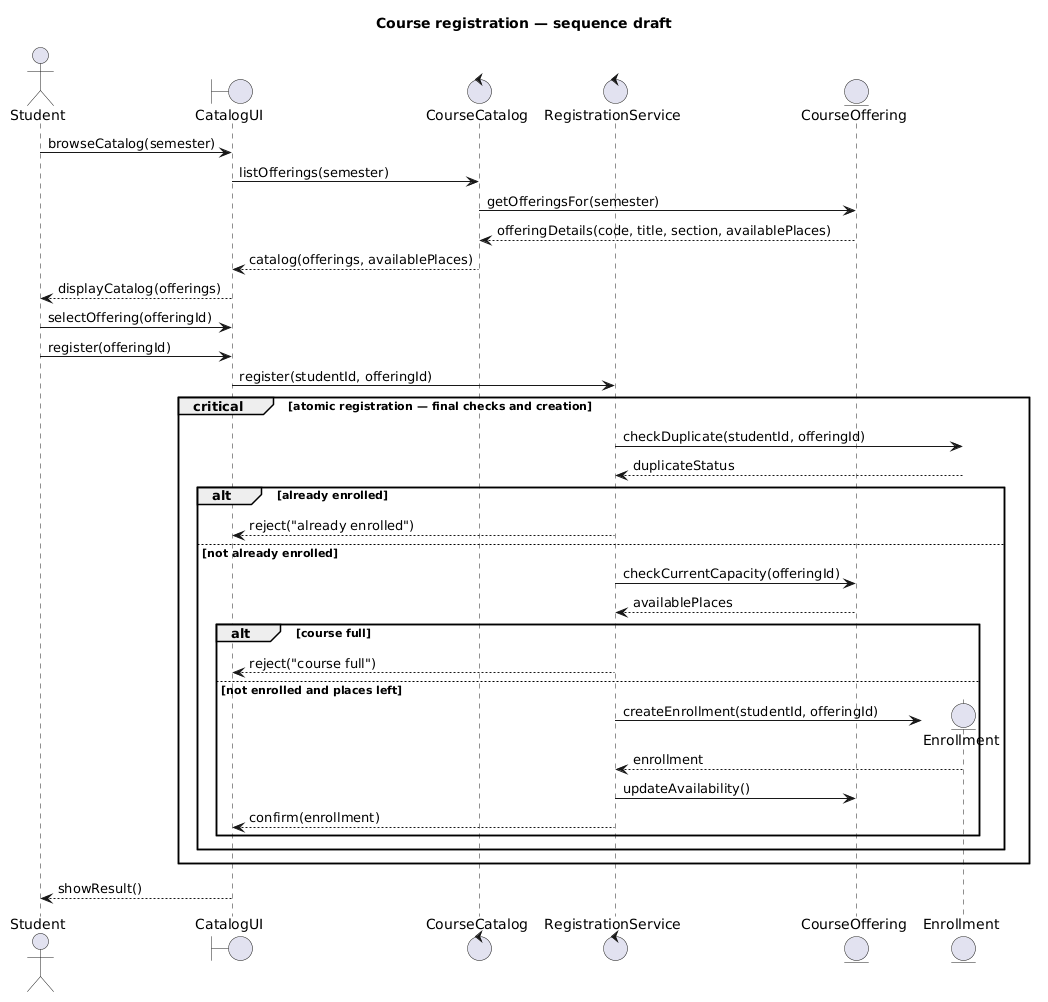

The diagram above was rendered by PlantUML. Its source (embedded in the PNG):
@startuml
title Course registration — sequence draft

actor Student
boundary CatalogUI
control CourseCatalog
control RegistrationService
entity CourseOffering
entity Enrollment

Student -> CatalogUI: browseCatalog(semester)
CatalogUI -> CourseCatalog: listOfferings(semester)
CourseCatalog -> CourseOffering: getOfferingsFor(semester)
CourseOffering --> CourseCatalog: offeringDetails(code, title, section, availablePlaces)
CourseCatalog --> CatalogUI: catalog(offerings, availablePlaces)
CatalogUI --> Student: displayCatalog(offerings)

Student -> CatalogUI: selectOffering(offeringId)
Student -> CatalogUI: register(offeringId)
CatalogUI -> RegistrationService: register(studentId, offeringId)

critical atomic registration — final checks and creation
  RegistrationService -> Enrollment: checkDuplicate(studentId, offeringId)
  Enrollment --> RegistrationService: duplicateStatus
  alt already enrolled
    RegistrationService --> CatalogUI: reject("already enrolled")
  else not already enrolled
    RegistrationService -> CourseOffering: checkCurrentCapacity(offeringId)
    CourseOffering --> RegistrationService: availablePlaces
    alt course full
      RegistrationService --> CatalogUI: reject("course full")
    else not enrolled and places left
      create Enrollment
      RegistrationService -> Enrollment: createEnrollment(studentId, offeringId)
      Enrollment --> RegistrationService: enrollment
      RegistrationService -> CourseOffering: updateAvailability()
      RegistrationService --> CatalogUI: confirm(enrollment)
    end
  end
end
CatalogUI --> Student: showResult()
@enduml